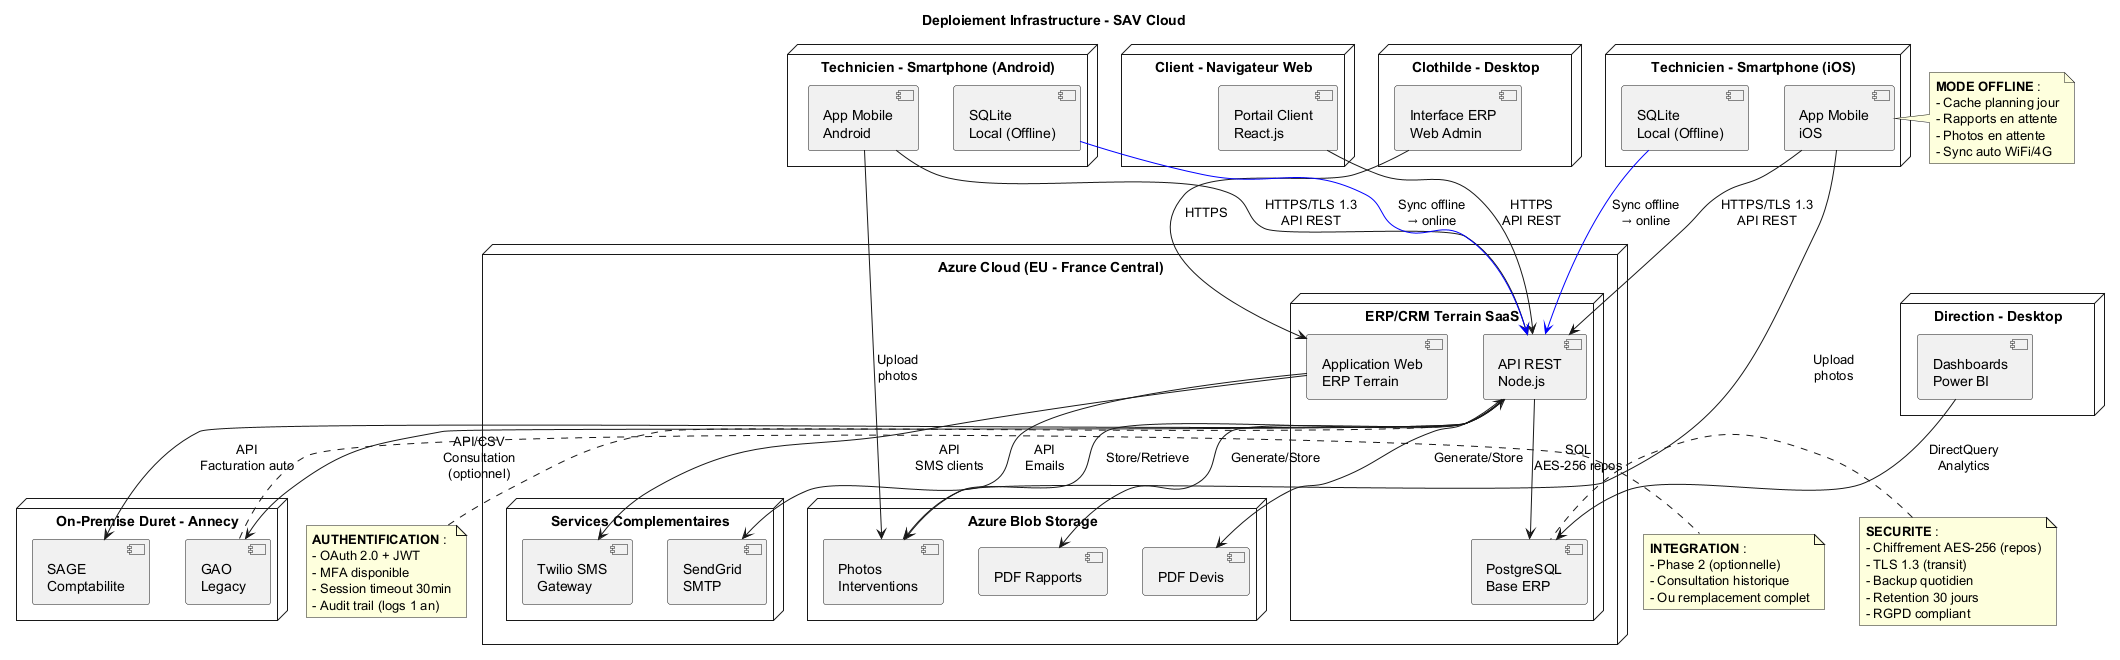

The diagram above was rendered by PlantUML. Its source (embedded in the PNG):
@startuml Deployment_Infrastructure

title Deploiement Infrastructure - SAV Cloud

node "Azure Cloud (EU - France Central)" {

  node "ERP/CRM Terrain SaaS" {
    component [Application Web\nERP Terrain] as ERPApp
    component [API REST\nNode.js] as API
    database [PostgreSQL\nBase ERP] as DBSQL
  }

  node "Azure Blob Storage" {
    storage [Photos\nInterventions] as BlobPhotos
    storage [PDF Rapports] as BlobPDF
    storage [PDF Devis] as BlobDevis
  }

  node "Services Complementaires" {
    component [Twilio SMS\nGateway] as Twilio
    component [SendGrid\nSMTP] as SendGrid
  }
}

node "Technicien - Smartphone (iOS)" {
  component [App Mobile\niOS] as AppIOS
  database [SQLite\nLocal (Offline)] as SQLiteIOS
}

node "Technicien - Smartphone (Android)" {
  component [App Mobile\nAndroid] as AppAndroid
  database [SQLite\nLocal (Offline)] as SQLiteAndroid
}

node "Client - Navigateur Web" {
  component [Portail Client\nReact.js] as PortailBrowser
}

node "Clothilde - Desktop" {
  component [Interface ERP\nWeb Admin] as AdminWeb
}

node "Direction - Desktop" {
  component [Dashboards\nPower BI] as PowerBI
}

node "On-Premise Duret - Annecy" {
  database [GAO\nLegacy] as GAOLegacy
  database [SAGE\nComptabilite] as SAGELegacy
}

AppIOS --> API : HTTPS/TLS 1.3\nAPI REST
AppAndroid --> API : HTTPS/TLS 1.3\nAPI REST
PortailBrowser --> API : HTTPS\nAPI REST
AdminWeb --> ERPApp : HTTPS

AppIOS --> BlobPhotos : Upload\nphotos
AppAndroid --> BlobPhotos : Upload\nphotos

API --> DBSQL : SQL\nAES-256 repos
API --> BlobPhotos : Store/Retrieve
API --> BlobPDF : Generate/Store
API --> BlobDevis : Generate/Store

ERPApp --> Twilio : API\nSMS clients
ERPApp --> SendGrid : API\nEmails

API <--> GAOLegacy : API/CSV\nConsultation\n(optionnel)
API --> SAGELegacy : API\nFacturation auto

SQLiteIOS -[#blue]-> API : Sync offline\n→ online
SQLiteAndroid -[#blue]-> API : Sync offline\n→ online

PowerBI --> DBSQL : DirectQuery\nAnalytics

note right of AppIOS
  **MODE OFFLINE** :
  - Cache planning jour
  - Rapports en attente
  - Photos en attente
  - Sync auto WiFi/4G
end note

note left of DBSQL
  **SECURITE** :
  - Chiffrement AES-256 (repos)
  - TLS 1.3 (transit)
  - Backup quotidien
  - Retention 30 jours
  - RGPD compliant
end note

note bottom of API
  **AUTHENTIFICATION** :
  - OAuth 2.0 + JWT
  - MFA disponible
  - Session timeout 30min
  - Audit trail (logs 1 an)
end note

note right of GAOLegacy
  **INTEGRATION** :
  - Phase 2 (optionnelle)
  - Consultation historique
  - Ou remplacement complet
end note

@enduml